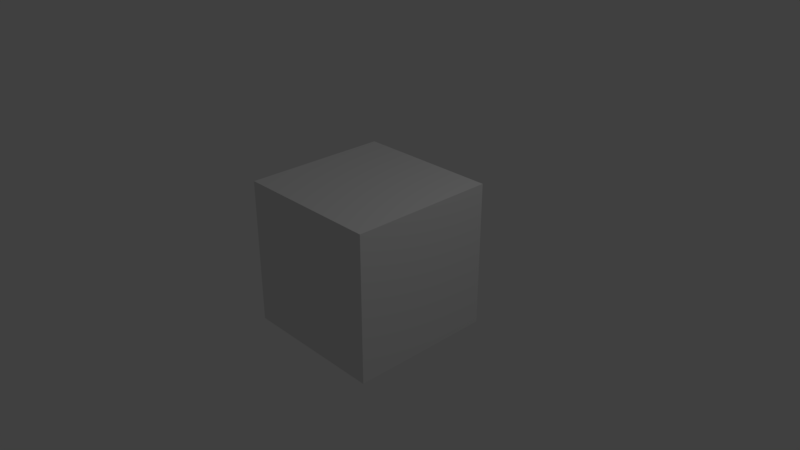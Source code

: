 # Source: testscene.blend  (saved by Blender 2.79.0; exported with 4.5.12 LTS)
import bpy
from mathutils import Matrix  # noqa: F401  (used for matrix-valued properties, if any)

bpy.ops.wm.read_factory_settings(use_empty=True)
scene = bpy.context.scene
scene.name = 'Scene'

# ---- collections
col_collection_1 = bpy.data.collections.new('Collection 1'); scene.collection.children.link(col_collection_1)

# ---- materials (node trees are filled in below, after node groups)
mat_material = bpy.data.materials.new('Material')
mat_material.alpha_threshold = 0.0
mat_material.use_transparent_shadow = False
mat_material.roughness = 0.5
mat_material.line_color = (0.0, 0.0, 0.0, 1.0)

# ---- material node trees

# ---- world
world_world = bpy.data.worlds.new('World'); scene.world = world_world
world_world.color = (0.05088, 0.05088, 0.05088)
world_world.use_sun_shadow = False
world_world.sun_shadow_jitter_overblur = 0.0
world_world.cycles.sampling_method = 'MANUAL'

# ---- cameras
cam_camera = bpy.data.cameras.new('Camera')
cam_camera.clip_end = 100.0
cam_camera.lens = 35.0
cam_camera.sensor_width = 32.0
cam_camera.sensor_height = 18.0
cam_camera.ortho_scale = 7.314
cam_camera.dof.focus_distance = 0.0
cam_camera.dof.aperture_fstop = 128.0

# ---- lights
light_lamp = bpy.data.lights.new('Lamp', 'POINT')
light_lamp.transmission_factor = 0.0
light_lamp.cutoff_distance = 30.0
light_lamp.energy = 100.0
light_lamp.shadow_buffer_clip_start = 1.001
light_lamp.shadow_soft_size = 0.1
light_lamp.shadow_maximum_resolution = 0.006
light_lamp.use_absolute_resolution = True

# ---- meshes
me_cube = bpy.data.meshes.new('Cube')
me_cube.from_pydata([(1.0, 1.0, -1.0), (1.0, -1.0, -1.0), (-1.0, -1.0, -1.0), (-1.0, 1.0, -1.0), (1.0, 1.0, 1.0), (1.0, -1.0, 1.0), (-1.0, -1.0, 1.0), (-1.0, 1.0, 1.0)], [], [(0, 1, 2, 3), (4, 7, 6, 5), (0, 4, 5, 1), (1, 5, 6, 2), (2, 6, 7, 3), (4, 0, 3, 7)])
me_cube.materials.append(mat_material)
me_cube.use_remesh_preserve_volume = False
me_cube.use_remesh_preserve_attributes = False
me_cube.use_mirror_vertex_groups = False
me_cube.update()

# ---- objects
ob_cube = bpy.data.objects.new('Cube', me_cube)
ob_lamp = bpy.data.objects.new('Lamp', light_lamp)
ob_camera = bpy.data.objects.new('Camera', cam_camera)

# ---- transforms, parenting, visibility, modifiers, constraints
ob_cube.location = (0.0, 0.0, 0.0)
ob_cube.lock_rotations_4d = False
ob_cube.empty_display_type = 'ARROWS'
ob_cube.lineart.crease_threshold = 0.0
ob_lamp.location = (4.076, 1.005, 5.904)
ob_lamp.rotation_euler = (0.6503, 0.05522, 1.866)
ob_lamp.lock_rotations_4d = False
ob_lamp.empty_display_type = 'ARROWS'
ob_lamp.color = (0.0, 0.0, 0.0, 0.0)
ob_lamp.lineart.crease_threshold = 0.0
ob_camera.location = (7.481, -6.508, 5.344)
ob_camera.rotation_euler = (1.109, 0.0, 0.8149)
ob_camera.lock_rotations_4d = False
ob_camera.empty_display_type = 'ARROWS'
ob_camera.color = (0.0, 0.0, 0.0, 0.0)
ob_camera.display_type = 'WIRE'
ob_camera.lineart.crease_threshold = 0.0

# ---- collection membership
col_collection_1.objects.link(ob_cube)
col_collection_1.objects.link(ob_lamp)
col_collection_1.objects.link(ob_camera)

# ---- scene / render settings (as saved in the file)
scene.camera = ob_camera
scene.frame_start = 1; scene.frame_end = 250; scene.frame_set(1)
scene.render.engine = 'BLENDER_EEVEE_NEXT'
scene.render.resolution_percentage = 50
scene.render.dither_intensity = 0.0
scene.cycles.use_denoising = False
scene.cycles.samples = 128
scene.cycles.sampling_pattern = 'TABULATED_SOBOL'
scene.cycles.use_adaptive_sampling = False
scene.cycles.use_light_tree = False
scene.cycles.blur_glossy = 0.0
scene.cycles.sample_clamp_indirect = 0.0
scene.view_settings.view_transform = 'Standard'
bpy.context.view_layer.update()
